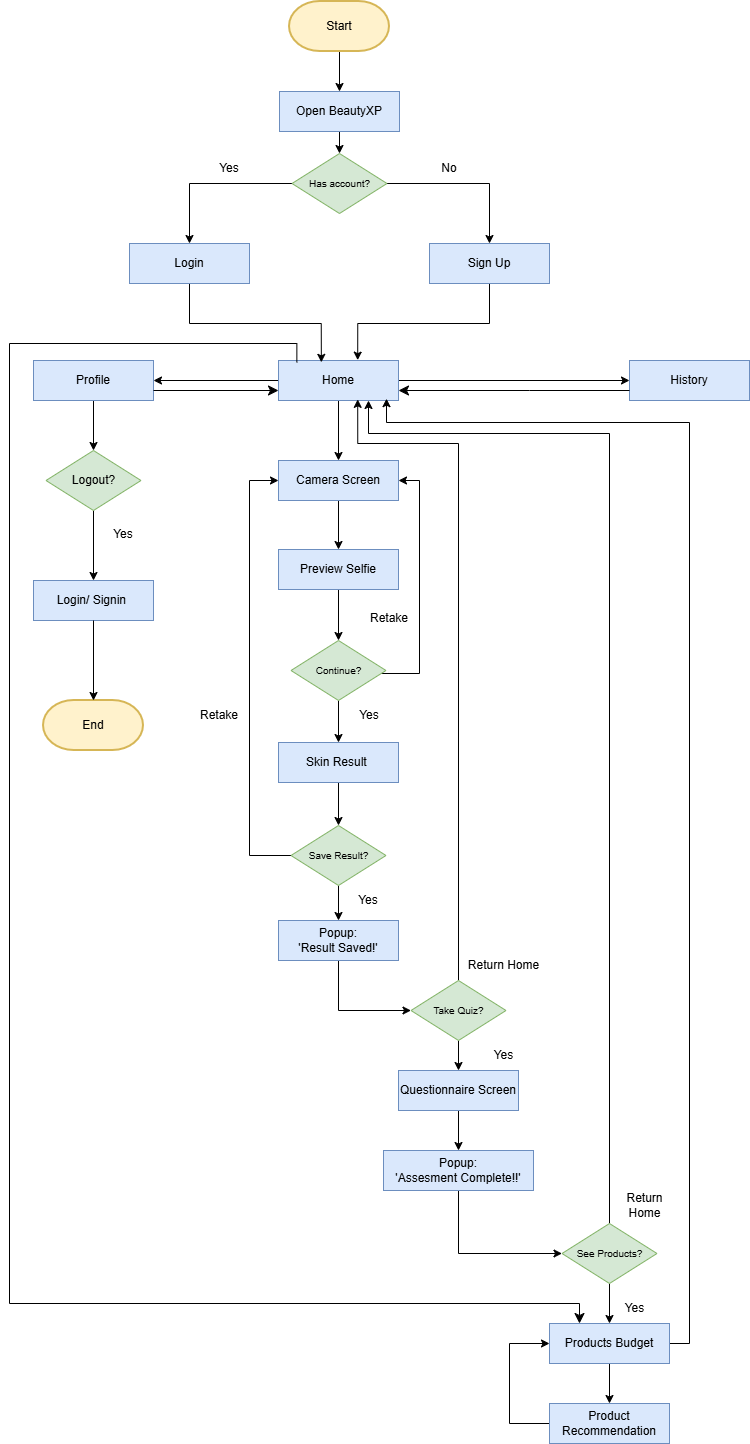

The diagram above was exported from draw.io. Its source (the exported page's mxGraphModel, read from the mxfile embedded in the PNG):
<mxGraphModel dx="968" dy="521" grid="1" gridSize="10" guides="1" tooltips="1" connect="1" arrows="1" fold="1" page="1" pageScale="1" pageWidth="850" pageHeight="1100" math="0" shadow="0">
  <root>
    <mxCell id="0" />
    <mxCell id="1" parent="0" />
    <mxCell id="qkGh_1xoagMXtf3V2SAE-22" edge="1" parent="1" source="zV-x5WZIFXg8fS2_9tXj-1" style="edgeStyle=orthogonalEdgeStyle;rounded=0;orthogonalLoop=1;jettySize=auto;html=1;" target="zV-x5WZIFXg8fS2_9tXj-3">
      <mxGeometry relative="1" as="geometry" />
    </mxCell>
    <mxCell id="zV-x5WZIFXg8fS2_9tXj-1" parent="1" style="strokeWidth=2;html=1;shape=mxgraph.flowchart.terminator;whiteSpace=wrap;fillColor=#fff2cc;strokeColor=#d6b656;" value="Start" vertex="1">
      <mxGeometry height="50" width="100" x="340" y="38" as="geometry" />
    </mxCell>
    <mxCell id="zV-x5WZIFXg8fS2_9tXj-2" parent="1" style="strokeWidth=2;html=1;shape=mxgraph.flowchart.terminator;whiteSpace=wrap;fillColor=#fff2cc;strokeColor=#d6b656;" value="End" vertex="1">
      <mxGeometry height="50" width="100" x="94" y="737" as="geometry" />
    </mxCell>
    <mxCell id="qkGh_1xoagMXtf3V2SAE-23" edge="1" parent="1" source="zV-x5WZIFXg8fS2_9tXj-3" style="edgeStyle=orthogonalEdgeStyle;rounded=0;orthogonalLoop=1;jettySize=auto;html=1;entryX=0.5;entryY=0;entryDx=0;entryDy=0;" target="qkGh_1xoagMXtf3V2SAE-18">
      <mxGeometry relative="1" as="geometry" />
    </mxCell>
    <mxCell id="zV-x5WZIFXg8fS2_9tXj-3" parent="1" style="rounded=0;whiteSpace=wrap;html=1;fillColor=#dae8fc;strokeColor=#6c8ebf;" value="Open BeautyXP" vertex="1">
      <mxGeometry height="40" width="120" x="330" y="128" as="geometry" />
    </mxCell>
    <mxCell id="qkGh_1xoagMXtf3V2SAE-28" edge="1" parent="1" source="zV-x5WZIFXg8fS2_9tXj-6" style="edgeStyle=orthogonalEdgeStyle;rounded=0;orthogonalLoop=1;jettySize=auto;html=1;entryX=0;entryY=0.5;entryDx=0;entryDy=0;" target="qkGh_1xoagMXtf3V2SAE-16">
      <mxGeometry relative="1" as="geometry" />
    </mxCell>
    <mxCell id="qkGh_1xoagMXtf3V2SAE-29" edge="1" parent="1" source="zV-x5WZIFXg8fS2_9tXj-6" style="edgeStyle=orthogonalEdgeStyle;rounded=0;orthogonalLoop=1;jettySize=auto;html=1;entryX=1;entryY=0.5;entryDx=0;entryDy=0;" target="zV-x5WZIFXg8fS2_9tXj-7">
      <mxGeometry relative="1" as="geometry" />
    </mxCell>
    <mxCell id="qkGh_1xoagMXtf3V2SAE-38" edge="1" parent="1" source="zV-x5WZIFXg8fS2_9tXj-6" style="edgeStyle=orthogonalEdgeStyle;rounded=0;orthogonalLoop=1;jettySize=auto;html=1;entryX=0.5;entryY=0;entryDx=0;entryDy=0;" target="qkGh_1xoagMXtf3V2SAE-1">
      <mxGeometry relative="1" as="geometry" />
    </mxCell>
    <mxCell id="zV-x5WZIFXg8fS2_9tXj-6" parent="1" style="rounded=0;whiteSpace=wrap;html=1;fillColor=#dae8fc;strokeColor=#6c8ebf;" value="Home" vertex="1">
      <mxGeometry height="40" width="120" x="329" y="397" as="geometry" />
    </mxCell>
    <mxCell id="qkGh_1xoagMXtf3V2SAE-35" edge="1" parent="1" source="zV-x5WZIFXg8fS2_9tXj-7" style="edgeStyle=orthogonalEdgeStyle;rounded=0;orthogonalLoop=1;jettySize=auto;html=1;entryX=0.5;entryY=0;entryDx=0;entryDy=0;" target="qkGh_1xoagMXtf3V2SAE-14">
      <mxGeometry relative="1" as="geometry" />
    </mxCell>
    <mxCell id="zV-x5WZIFXg8fS2_9tXj-7" parent="1" style="rounded=0;whiteSpace=wrap;html=1;fillColor=#dae8fc;strokeColor=#6c8ebf;" value="Profile" vertex="1">
      <mxGeometry height="40" width="120" x="84" y="397" as="geometry" />
    </mxCell>
    <mxCell id="qkGh_1xoagMXtf3V2SAE-39" edge="1" parent="1" source="qkGh_1xoagMXtf3V2SAE-1" style="edgeStyle=orthogonalEdgeStyle;rounded=0;orthogonalLoop=1;jettySize=auto;html=1;entryX=0.5;entryY=0;entryDx=0;entryDy=0;" target="qkGh_1xoagMXtf3V2SAE-2">
      <mxGeometry relative="1" as="geometry" />
    </mxCell>
    <mxCell id="qkGh_1xoagMXtf3V2SAE-1" parent="1" style="rounded=0;whiteSpace=wrap;html=1;fillColor=#dae8fc;strokeColor=#6c8ebf;" value="Camera Screen" vertex="1">
      <mxGeometry height="40" width="120" x="329" y="497" as="geometry" />
    </mxCell>
    <mxCell id="qkGh_1xoagMXtf3V2SAE-40" edge="1" parent="1" source="qkGh_1xoagMXtf3V2SAE-2" style="edgeStyle=orthogonalEdgeStyle;rounded=0;orthogonalLoop=1;jettySize=auto;html=1;entryX=0.5;entryY=0;entryDx=0;entryDy=0;" target="qkGh_1xoagMXtf3V2SAE-3">
      <mxGeometry relative="1" as="geometry" />
    </mxCell>
    <mxCell id="qkGh_1xoagMXtf3V2SAE-2" parent="1" style="rounded=0;whiteSpace=wrap;html=1;fillColor=#dae8fc;strokeColor=#6c8ebf;" value="Preview Selfie" vertex="1">
      <mxGeometry height="40" width="120" x="329" y="586" as="geometry" />
    </mxCell>
    <mxCell id="qkGh_1xoagMXtf3V2SAE-41" edge="1" parent="1" source="qkGh_1xoagMXtf3V2SAE-3" style="edgeStyle=orthogonalEdgeStyle;rounded=0;orthogonalLoop=1;jettySize=auto;html=1;entryX=1;entryY=0.5;entryDx=0;entryDy=0;" target="qkGh_1xoagMXtf3V2SAE-1">
      <mxGeometry relative="1" as="geometry">
        <Array as="points">
          <mxPoint x="470" y="710" />
          <mxPoint x="470" y="517" />
        </Array>
        <mxPoint x="470" y="520" as="targetPoint" />
      </mxGeometry>
    </mxCell>
    <mxCell id="qkGh_1xoagMXtf3V2SAE-42" edge="1" parent="1" source="qkGh_1xoagMXtf3V2SAE-3" style="edgeStyle=orthogonalEdgeStyle;rounded=0;orthogonalLoop=1;jettySize=auto;html=1;entryX=0.5;entryY=0;entryDx=0;entryDy=0;" target="qkGh_1xoagMXtf3V2SAE-4">
      <mxGeometry relative="1" as="geometry" />
    </mxCell>
    <mxCell id="qkGh_1xoagMXtf3V2SAE-3" parent="1" style="rhombus;whiteSpace=wrap;html=1;fillColor=#d5e8d4;strokeColor=#82b366;" value="&lt;font style=&quot;font-size: 10px;&quot;&gt;Continue?&lt;/font&gt;" vertex="1">
      <mxGeometry height="60" width="95" x="341.5" y="677" as="geometry" />
    </mxCell>
    <mxCell id="qkGh_1xoagMXtf3V2SAE-43" edge="1" parent="1" source="qkGh_1xoagMXtf3V2SAE-4" style="edgeStyle=orthogonalEdgeStyle;rounded=0;orthogonalLoop=1;jettySize=auto;html=1;entryX=0.5;entryY=0;entryDx=0;entryDy=0;" target="qkGh_1xoagMXtf3V2SAE-5">
      <mxGeometry relative="1" as="geometry" />
    </mxCell>
    <mxCell id="qkGh_1xoagMXtf3V2SAE-4" parent="1" style="rounded=0;whiteSpace=wrap;html=1;fillColor=#dae8fc;strokeColor=#6c8ebf;" value="Skin Result&amp;nbsp;" vertex="1">
      <mxGeometry height="40" width="120" x="329" y="779" as="geometry" />
    </mxCell>
    <mxCell id="qkGh_1xoagMXtf3V2SAE-44" edge="1" parent="1" source="qkGh_1xoagMXtf3V2SAE-5" style="edgeStyle=orthogonalEdgeStyle;rounded=0;orthogonalLoop=1;jettySize=auto;html=1;entryX=0.5;entryY=0;entryDx=0;entryDy=0;" target="qkGh_1xoagMXtf3V2SAE-6">
      <mxGeometry relative="1" as="geometry" />
    </mxCell>
    <mxCell id="qkGh_1xoagMXtf3V2SAE-45" edge="1" parent="1" source="qkGh_1xoagMXtf3V2SAE-5" style="edgeStyle=orthogonalEdgeStyle;rounded=0;orthogonalLoop=1;jettySize=auto;html=1;entryX=0;entryY=0.5;entryDx=0;entryDy=0;" target="qkGh_1xoagMXtf3V2SAE-1">
      <mxGeometry relative="1" as="geometry">
        <Array as="points">
          <mxPoint x="300" y="892" />
          <mxPoint x="300" y="517" />
        </Array>
        <mxPoint x="300" y="520" as="targetPoint" />
      </mxGeometry>
    </mxCell>
    <mxCell id="qkGh_1xoagMXtf3V2SAE-5" parent="1" style="rhombus;whiteSpace=wrap;html=1;fillColor=#d5e8d4;strokeColor=#82b366;" value="&lt;font style=&quot;font-size: 10px;&quot;&gt;Save Result?&lt;/font&gt;" vertex="1">
      <mxGeometry height="60" width="95" x="341.5" y="862" as="geometry" />
    </mxCell>
    <mxCell id="qkGh_1xoagMXtf3V2SAE-46" edge="1" parent="1" source="qkGh_1xoagMXtf3V2SAE-6" style="edgeStyle=orthogonalEdgeStyle;rounded=0;orthogonalLoop=1;jettySize=auto;html=1;entryX=0;entryY=0.5;entryDx=0;entryDy=0;" target="qkGh_1xoagMXtf3V2SAE-8">
      <mxGeometry relative="1" as="geometry">
        <Array as="points">
          <mxPoint x="389" y="1047" />
        </Array>
        <mxPoint x="389.0000000000002" y="1050" as="targetPoint" />
      </mxGeometry>
    </mxCell>
    <mxCell id="qkGh_1xoagMXtf3V2SAE-6" parent="1" style="rounded=0;whiteSpace=wrap;html=1;fillColor=#dae8fc;strokeColor=#6c8ebf;" value="Popup:&lt;div&gt;'Result Saved!'&lt;/div&gt;" vertex="1">
      <mxGeometry height="40" width="120" x="329" y="957" as="geometry" />
    </mxCell>
    <mxCell id="qkGh_1xoagMXtf3V2SAE-47" edge="1" parent="1" source="qkGh_1xoagMXtf3V2SAE-8" style="edgeStyle=orthogonalEdgeStyle;rounded=0;orthogonalLoop=1;jettySize=auto;html=1;entryX=0.5;entryY=0;entryDx=0;entryDy=0;" target="qkGh_1xoagMXtf3V2SAE-9">
      <mxGeometry relative="1" as="geometry" />
    </mxCell>
    <mxCell id="qkGh_1xoagMXtf3V2SAE-48" edge="1" parent="1" source="qkGh_1xoagMXtf3V2SAE-8" style="edgeStyle=orthogonalEdgeStyle;rounded=0;orthogonalLoop=1;jettySize=auto;html=1;entryX=0.66;entryY=0.972;entryDx=0;entryDy=0;entryPerimeter=0;" target="zV-x5WZIFXg8fS2_9tXj-6">
      <mxGeometry relative="1" as="geometry">
        <Array as="points">
          <mxPoint x="509" y="480" />
          <mxPoint x="408" y="480" />
        </Array>
        <mxPoint x="410" y="480" as="targetPoint" />
      </mxGeometry>
    </mxCell>
    <mxCell id="qkGh_1xoagMXtf3V2SAE-8" parent="1" style="rhombus;whiteSpace=wrap;html=1;fillColor=#d5e8d4;strokeColor=#82b366;" value="&lt;font style=&quot;font-size: 10px;&quot;&gt;Take Quiz?&lt;/font&gt;" vertex="1">
      <mxGeometry height="60" width="95" x="461.5" y="1017" as="geometry" />
    </mxCell>
    <mxCell id="qkGh_1xoagMXtf3V2SAE-49" edge="1" parent="1" source="qkGh_1xoagMXtf3V2SAE-9" style="edgeStyle=orthogonalEdgeStyle;rounded=0;orthogonalLoop=1;jettySize=auto;html=1;entryX=0.5;entryY=0;entryDx=0;entryDy=0;" target="qkGh_1xoagMXtf3V2SAE-10">
      <mxGeometry relative="1" as="geometry" />
    </mxCell>
    <mxCell id="qkGh_1xoagMXtf3V2SAE-9" parent="1" style="rounded=0;whiteSpace=wrap;html=1;fillColor=#dae8fc;strokeColor=#6c8ebf;" value="Questionnaire Screen" vertex="1">
      <mxGeometry height="40" width="120" x="449" y="1107" as="geometry" />
    </mxCell>
    <mxCell id="qkGh_1xoagMXtf3V2SAE-50" edge="1" parent="1" source="qkGh_1xoagMXtf3V2SAE-10" style="edgeStyle=orthogonalEdgeStyle;rounded=0;orthogonalLoop=1;jettySize=auto;html=1;entryX=0;entryY=0.5;entryDx=0;entryDy=0;" target="qkGh_1xoagMXtf3V2SAE-11">
      <mxGeometry relative="1" as="geometry">
        <Array as="points">
          <mxPoint x="509" y="1290" />
        </Array>
        <mxPoint x="509.0000000000002" y="1290" as="targetPoint" />
      </mxGeometry>
    </mxCell>
    <mxCell id="qkGh_1xoagMXtf3V2SAE-10" parent="1" style="rounded=0;whiteSpace=wrap;html=1;fillColor=#dae8fc;strokeColor=#6c8ebf;" value="Popup:&lt;div&gt;'Assesment Complete!!'&lt;/div&gt;" vertex="1">
      <mxGeometry height="40" width="150" x="434" y="1187" as="geometry" />
    </mxCell>
    <mxCell id="qkGh_1xoagMXtf3V2SAE-51" edge="1" parent="1" source="qkGh_1xoagMXtf3V2SAE-11" style="edgeStyle=orthogonalEdgeStyle;rounded=0;orthogonalLoop=1;jettySize=auto;html=1;" target="qkGh_1xoagMXtf3V2SAE-12">
      <mxGeometry relative="1" as="geometry" />
    </mxCell>
    <mxCell id="qkGh_1xoagMXtf3V2SAE-54" edge="1" parent="1" source="qkGh_1xoagMXtf3V2SAE-11" style="edgeStyle=orthogonalEdgeStyle;rounded=0;orthogonalLoop=1;jettySize=auto;html=1;entryX=0.75;entryY=1;entryDx=0;entryDy=0;" target="zV-x5WZIFXg8fS2_9tXj-6">
      <mxGeometry relative="1" as="geometry">
        <Array as="points">
          <mxPoint x="660" y="470" />
          <mxPoint x="419" y="470" />
        </Array>
        <mxPoint x="420" y="460" as="targetPoint" />
      </mxGeometry>
    </mxCell>
    <mxCell id="qkGh_1xoagMXtf3V2SAE-11" parent="1" style="rhombus;whiteSpace=wrap;html=1;fillColor=#d5e8d4;strokeColor=#82b366;" value="&lt;font style=&quot;font-size: 10px;&quot;&gt;See Products?&lt;/font&gt;" vertex="1">
      <mxGeometry height="60" width="95" x="612.5" y="1260" as="geometry" />
    </mxCell>
    <mxCell id="qkGh_1xoagMXtf3V2SAE-52" edge="1" parent="1" source="qkGh_1xoagMXtf3V2SAE-12" style="edgeStyle=orthogonalEdgeStyle;rounded=0;orthogonalLoop=1;jettySize=auto;html=1;entryX=0.5;entryY=0;entryDx=0;entryDy=0;" target="qkGh_1xoagMXtf3V2SAE-13">
      <mxGeometry relative="1" as="geometry" />
    </mxCell>
    <mxCell id="qkGh_1xoagMXtf3V2SAE-56" edge="1" parent="1" source="qkGh_1xoagMXtf3V2SAE-12" style="edgeStyle=orthogonalEdgeStyle;rounded=0;orthogonalLoop=1;jettySize=auto;html=1;entryX=0.9;entryY=0.954;entryDx=0;entryDy=0;entryPerimeter=0;" target="zV-x5WZIFXg8fS2_9tXj-6">
      <mxGeometry relative="1" as="geometry">
        <Array as="points">
          <mxPoint x="740" y="1380" />
          <mxPoint x="740" y="459" />
          <mxPoint x="437" y="459" />
        </Array>
        <mxPoint x="440" y="459" as="targetPoint" />
      </mxGeometry>
    </mxCell>
    <mxCell id="qkGh_1xoagMXtf3V2SAE-12" parent="1" style="rounded=0;whiteSpace=wrap;html=1;fillColor=#dae8fc;strokeColor=#6c8ebf;" value="Products Budget" vertex="1">
      <mxGeometry height="40" width="120" x="600" y="1360" as="geometry" />
    </mxCell>
    <mxCell id="qkGh_1xoagMXtf3V2SAE-53" edge="1" parent="1" source="qkGh_1xoagMXtf3V2SAE-13" style="edgeStyle=orthogonalEdgeStyle;rounded=0;orthogonalLoop=1;jettySize=auto;html=1;entryX=0;entryY=0.5;entryDx=0;entryDy=0;" target="qkGh_1xoagMXtf3V2SAE-12">
      <mxGeometry relative="1" as="geometry">
        <Array as="points">
          <mxPoint x="560" y="1460" />
          <mxPoint x="560" y="1380" />
        </Array>
        <mxPoint x="560" y="1380" as="targetPoint" />
      </mxGeometry>
    </mxCell>
    <mxCell id="qkGh_1xoagMXtf3V2SAE-13" parent="1" style="rounded=0;whiteSpace=wrap;html=1;fillColor=#dae8fc;strokeColor=#6c8ebf;" value="Product Recommendation" vertex="1">
      <mxGeometry height="40" width="120" x="600" y="1440" as="geometry" />
    </mxCell>
    <mxCell id="qkGh_1xoagMXtf3V2SAE-36" edge="1" parent="1" source="qkGh_1xoagMXtf3V2SAE-14" style="edgeStyle=orthogonalEdgeStyle;rounded=0;orthogonalLoop=1;jettySize=auto;html=1;entryX=0.5;entryY=0;entryDx=0;entryDy=0;" target="qkGh_1xoagMXtf3V2SAE-15">
      <mxGeometry relative="1" as="geometry" />
    </mxCell>
    <mxCell id="qkGh_1xoagMXtf3V2SAE-14" parent="1" style="rhombus;whiteSpace=wrap;html=1;fillColor=#d5e8d4;strokeColor=#82b366;" value="Logout?" vertex="1">
      <mxGeometry height="60" width="95" x="96.5" y="487" as="geometry" />
    </mxCell>
    <mxCell id="qkGh_1xoagMXtf3V2SAE-15" parent="1" style="rounded=0;whiteSpace=wrap;html=1;fillColor=#dae8fc;strokeColor=#6c8ebf;" value="Login/ Signin&amp;nbsp;" vertex="1">
      <mxGeometry height="40" width="120" x="84" y="617" as="geometry" />
    </mxCell>
    <mxCell id="qkGh_1xoagMXtf3V2SAE-16" parent="1" style="rounded=0;whiteSpace=wrap;html=1;fillColor=#dae8fc;strokeColor=#6c8ebf;" value="History" vertex="1">
      <mxGeometry height="40" width="120" x="680" y="397" as="geometry" />
    </mxCell>
    <mxCell id="qkGh_1xoagMXtf3V2SAE-27" edge="1" parent="1" source="qkGh_1xoagMXtf3V2SAE-17" style="edgeStyle=orthogonalEdgeStyle;rounded=0;orthogonalLoop=1;jettySize=auto;html=1;entryX=0.357;entryY=0.046;entryDx=0;entryDy=0;entryPerimeter=0;" target="zV-x5WZIFXg8fS2_9tXj-6">
      <mxGeometry relative="1" as="geometry">
        <Array as="points">
          <mxPoint x="240" y="360" />
          <mxPoint x="372" y="360" />
        </Array>
        <mxPoint x="380" y="360" as="targetPoint" />
      </mxGeometry>
    </mxCell>
    <mxCell id="qkGh_1xoagMXtf3V2SAE-17" parent="1" style="rounded=0;whiteSpace=wrap;html=1;fillColor=#dae8fc;strokeColor=#6c8ebf;" value="Login" vertex="1">
      <mxGeometry height="40" width="120" x="180" y="280" as="geometry" />
    </mxCell>
    <mxCell id="qkGh_1xoagMXtf3V2SAE-24" edge="1" parent="1" source="qkGh_1xoagMXtf3V2SAE-18" style="edgeStyle=orthogonalEdgeStyle;rounded=0;orthogonalLoop=1;jettySize=auto;html=1;entryX=0.5;entryY=0;entryDx=0;entryDy=0;" target="qkGh_1xoagMXtf3V2SAE-21">
      <mxGeometry relative="1" as="geometry">
        <Array as="points">
          <mxPoint x="540" y="220" />
        </Array>
        <mxPoint x="540" y="220" as="targetPoint" />
      </mxGeometry>
    </mxCell>
    <mxCell id="qkGh_1xoagMXtf3V2SAE-25" edge="1" parent="1" source="qkGh_1xoagMXtf3V2SAE-18" style="edgeStyle=orthogonalEdgeStyle;rounded=0;orthogonalLoop=1;jettySize=auto;html=1;entryX=0.5;entryY=0;entryDx=0;entryDy=0;" target="qkGh_1xoagMXtf3V2SAE-17">
      <mxGeometry relative="1" as="geometry">
        <Array as="points">
          <mxPoint x="240" y="220" />
        </Array>
        <mxPoint x="240" y="220" as="targetPoint" />
      </mxGeometry>
    </mxCell>
    <mxCell id="qkGh_1xoagMXtf3V2SAE-18" parent="1" style="rhombus;whiteSpace=wrap;html=1;fillColor=#d5e8d4;strokeColor=#82b366;" value="&lt;font style=&quot;font-size: 10px;&quot;&gt;Has account?&lt;/font&gt;" vertex="1">
      <mxGeometry height="60" width="95" x="342.5" y="190" as="geometry" />
    </mxCell>
    <mxCell id="qkGh_1xoagMXtf3V2SAE-26" edge="1" parent="1" source="qkGh_1xoagMXtf3V2SAE-21" style="edgeStyle=orthogonalEdgeStyle;rounded=0;orthogonalLoop=1;jettySize=auto;html=1;entryX=0.66;entryY=-0.009;entryDx=0;entryDy=0;entryPerimeter=0;" target="zV-x5WZIFXg8fS2_9tXj-6">
      <mxGeometry relative="1" as="geometry">
        <Array as="points">
          <mxPoint x="540" y="360" />
          <mxPoint x="408" y="360" />
        </Array>
        <mxPoint x="410" y="360" as="targetPoint" />
      </mxGeometry>
    </mxCell>
    <mxCell id="qkGh_1xoagMXtf3V2SAE-21" parent="1" style="rounded=0;whiteSpace=wrap;html=1;fillColor=#dae8fc;strokeColor=#6c8ebf;" value="Sign Up" vertex="1">
      <mxGeometry height="40" width="120" x="480" y="280" as="geometry" />
    </mxCell>
    <mxCell id="qkGh_1xoagMXtf3V2SAE-33" edge="1" parent="1" source="qkGh_1xoagMXtf3V2SAE-16" style="edgeStyle=segmentEdgeStyle;endArrow=classic;html=1;curved=0;rounded=0;endSize=8;startSize=8;exitX=0;exitY=0.75;exitDx=0;exitDy=0;entryX=1;entryY=0.75;entryDx=0;entryDy=0;" target="zV-x5WZIFXg8fS2_9tXj-6" value="">
      <mxGeometry height="50" relative="1" width="50" as="geometry">
        <Array as="points">
          <mxPoint x="580" y="427" />
          <mxPoint x="580" y="427" />
        </Array>
        <mxPoint x="430" y="580" as="sourcePoint" />
        <mxPoint x="480" y="530" as="targetPoint" />
      </mxGeometry>
    </mxCell>
    <mxCell id="qkGh_1xoagMXtf3V2SAE-34" edge="1" parent="1" source="zV-x5WZIFXg8fS2_9tXj-7" style="edgeStyle=segmentEdgeStyle;endArrow=classic;html=1;curved=0;rounded=0;endSize=8;startSize=8;exitX=1;exitY=0.75;exitDx=0;exitDy=0;entryX=0;entryY=0.75;entryDx=0;entryDy=0;" target="zV-x5WZIFXg8fS2_9tXj-6" value="">
      <mxGeometry height="50" relative="1" width="50" as="geometry">
        <mxPoint x="430" y="580" as="sourcePoint" />
        <mxPoint x="480" y="530" as="targetPoint" />
      </mxGeometry>
    </mxCell>
    <mxCell id="qkGh_1xoagMXtf3V2SAE-37" edge="1" parent="1" source="qkGh_1xoagMXtf3V2SAE-15" style="edgeStyle=orthogonalEdgeStyle;rounded=0;orthogonalLoop=1;jettySize=auto;html=1;entryX=0.5;entryY=0;entryDx=0;entryDy=0;entryPerimeter=0;" target="zV-x5WZIFXg8fS2_9tXj-2">
      <mxGeometry relative="1" as="geometry" />
    </mxCell>
    <mxCell id="qkGh_1xoagMXtf3V2SAE-57" edge="1" parent="1" source="zV-x5WZIFXg8fS2_9tXj-6" style="edgeStyle=segmentEdgeStyle;endArrow=classic;html=1;curved=0;rounded=0;endSize=8;startSize=8;exitX=0.153;exitY=0.046;exitDx=0;exitDy=0;exitPerimeter=0;entryX=0.25;entryY=0;entryDx=0;entryDy=0;" target="qkGh_1xoagMXtf3V2SAE-12" value="">
      <mxGeometry height="50" relative="1" width="50" as="geometry">
        <Array as="points">
          <mxPoint x="347" y="380" />
          <mxPoint x="60" y="380" />
          <mxPoint x="60" y="1340" />
          <mxPoint x="630" y="1340" />
        </Array>
        <mxPoint x="430" y="300" as="sourcePoint" />
        <mxPoint x="630" y="1350" as="targetPoint" />
      </mxGeometry>
    </mxCell>
    <mxCell id="qkGh_1xoagMXtf3V2SAE-58" parent="1" style="text;html=1;whiteSpace=wrap;strokeColor=none;fillColor=none;align=center;verticalAlign=middle;rounded=0;" value="No" vertex="1">
      <mxGeometry height="30" width="60" x="470" y="190" as="geometry" />
    </mxCell>
    <mxCell id="qkGh_1xoagMXtf3V2SAE-59" parent="1" style="text;html=1;whiteSpace=wrap;strokeColor=none;fillColor=none;align=center;verticalAlign=middle;rounded=0;" value="Yes" vertex="1">
      <mxGeometry height="30" width="60" x="250" y="190" as="geometry" />
    </mxCell>
    <mxCell id="qkGh_1xoagMXtf3V2SAE-60" parent="1" style="text;html=1;whiteSpace=wrap;strokeColor=none;fillColor=none;align=center;verticalAlign=middle;rounded=0;" value="Yes" vertex="1">
      <mxGeometry height="30" width="60" x="144" y="556" as="geometry" />
    </mxCell>
    <mxCell id="qkGh_1xoagMXtf3V2SAE-61" parent="1" style="text;html=1;whiteSpace=wrap;strokeColor=none;fillColor=none;align=center;verticalAlign=middle;rounded=0;" value="Yes" vertex="1">
      <mxGeometry height="30" width="60" x="390" y="737" as="geometry" />
    </mxCell>
    <mxCell id="qkGh_1xoagMXtf3V2SAE-62" parent="1" style="text;html=1;whiteSpace=wrap;strokeColor=none;fillColor=none;align=center;verticalAlign=middle;rounded=0;" value="Retake" vertex="1">
      <mxGeometry height="30" width="60" x="410" y="640" as="geometry" />
    </mxCell>
    <mxCell id="qkGh_1xoagMXtf3V2SAE-63" parent="1" style="text;html=1;whiteSpace=wrap;strokeColor=none;fillColor=none;align=center;verticalAlign=middle;rounded=0;" value="Retake" vertex="1">
      <mxGeometry height="30" width="60" x="240" y="737" as="geometry" />
    </mxCell>
    <mxCell id="qkGh_1xoagMXtf3V2SAE-64" parent="1" style="text;html=1;whiteSpace=wrap;strokeColor=none;fillColor=none;align=center;verticalAlign=middle;rounded=0;" value="Yes" vertex="1">
      <mxGeometry height="30" width="60" x="389" y="922" as="geometry" />
    </mxCell>
    <mxCell id="qkGh_1xoagMXtf3V2SAE-65" parent="1" style="text;html=1;whiteSpace=wrap;strokeColor=none;fillColor=none;align=center;verticalAlign=middle;rounded=0;" value="Return Home" vertex="1">
      <mxGeometry height="30" width="91" x="509" y="987" as="geometry" />
    </mxCell>
    <mxCell id="qkGh_1xoagMXtf3V2SAE-66" parent="1" style="text;html=1;whiteSpace=wrap;strokeColor=none;fillColor=none;align=center;verticalAlign=middle;rounded=0;" value="Yes" vertex="1">
      <mxGeometry height="30" width="91" x="509" y="1077" as="geometry" />
    </mxCell>
    <mxCell id="qkGh_1xoagMXtf3V2SAE-67" parent="1" style="text;html=1;whiteSpace=wrap;strokeColor=none;fillColor=none;align=center;verticalAlign=middle;rounded=0;" value="Return&lt;div&gt;Home&lt;/div&gt;" vertex="1">
      <mxGeometry height="30" width="91" x="650" y="1227" as="geometry" />
    </mxCell>
    <mxCell id="qkGh_1xoagMXtf3V2SAE-68" parent="1" style="text;html=1;whiteSpace=wrap;strokeColor=none;fillColor=none;align=center;verticalAlign=middle;rounded=0;" value="Yes" vertex="1">
      <mxGeometry height="30" width="91" x="640" y="1330" as="geometry" />
    </mxCell>
  </root>
</mxGraphModel>